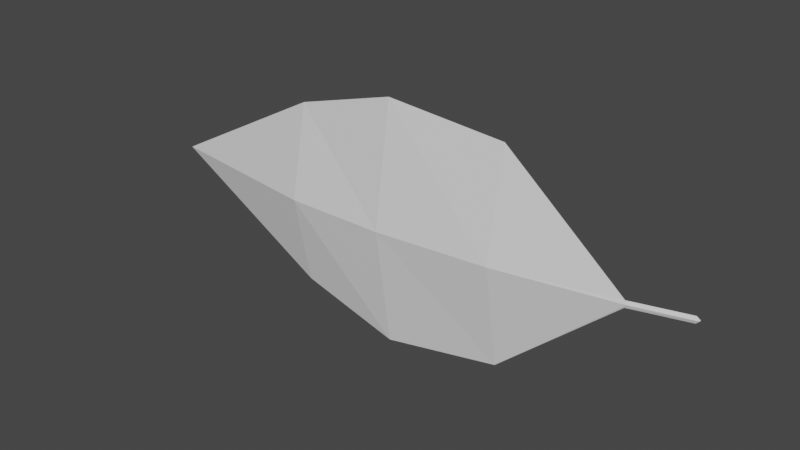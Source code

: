# Source: Leaf.blend  (saved by Blender 2.80.75; exported with 4.5.12 LTS)
import bpy
from mathutils import Matrix  # noqa: F401  (used for matrix-valued properties, if any)

bpy.ops.wm.read_factory_settings(use_empty=True)
scene = bpy.context.scene
scene.name = 'Scene'

# ---- collections
col_collection = bpy.data.collections.new('Collection'); scene.collection.children.link(col_collection)

# ---- materials (node trees are filled in below, after node groups)
mat_material = bpy.data.materials.new('Material')
mat_material.alpha_threshold = 0.0
mat_material.use_transparent_shadow = False
mat_material.line_color = (0.0, 0.0, 0.0, 1.0)

# ---- material node trees
mat_material.use_nodes = True; mat_material.node_tree.nodes.clear()
_N = mat_material.node_tree.nodes; _L = mat_material.node_tree.links
n0 = _N.new('ShaderNodeOutputMaterial'); n0.name = 'Material Output'; n0.location = (300, 300)
n1 = _N.new('ShaderNodeBsdfPrincipled'); n1.name = 'Principled BSDF'; n1.location = (10, 300)
n1.distribution = 'GGX'
n1.subsurface_method = 'BURLEY'
n1.inputs[2].default_value = 0.4
n1.inputs[3].default_value = 1.45
n1.inputs[27].default_value = (0.0, 0.0, 0.0, 1.0)
n1.inputs[28].default_value = 1.0
_L.new(n1.outputs[0], n0.inputs[0])
n0.is_active_output = True

# ---- world
world_world = bpy.data.worlds.new('World'); scene.world = world_world
world_world.use_nodes = True; world_world.node_tree.nodes.clear()
_N = world_world.node_tree.nodes; _L = world_world.node_tree.links
n0 = _N.new('ShaderNodeOutputWorld'); n0.name = 'World Output'; n0.location = (300, 300)
n1 = _N.new('ShaderNodeBackground'); n1.name = 'Background'; n1.location = (10, 300)
n1.inputs[0].default_value = (0.05088, 0.05088, 0.05088, 1.0)
_L.new(n1.outputs[0], n0.inputs[0])
n0.is_active_output = True
world_world.color = (0.05088, 0.05088, 0.05088)
world_world.use_sun_shadow = False
world_world.sun_shadow_jitter_overblur = 0.0

# ---- meshes
me_cube = bpy.data.meshes.new('Cube')
me_cube.from_pydata([(-3.603, -0.2686, -0.8621), (-1.603, -0.1686, -1.0), (-3.603, -0.2686, 0.8621), (-1.603, -0.1686, 1.0), (-2.657, -0.2686, 1.137), (-5.203, -0.2208, -3.263e-05), (-2.657, -0.2686, -1.137), (-2.657, -0.4208, -3.231e-05), (-3.603, -0.4208, -3.245e-05), (-1.603, -0.3208, -3.22e-05), (-0.5034, -0.1348, -0.0324), (-0.5034, -0.1348, 0.03234), (-0.4834, -0.1208, -3.222e-05), (3.409e-05, 3.821e-06, -0.0324), (3.409e-05, 3.523e-06, 0.03234), (0.03003, 0.01403, -3.222e-05), (-2.657, -0.4408, -3.231e-05), (-3.603, -0.4408, -3.245e-05), (-1.603, -0.3408, -3.22e-05), (-0.4834, -0.1408, -3.222e-05), (0.03003, -0.00598, -3.222e-05)], [], [(9, 3, 4, 7), (5, 0, 8), (2, 5, 8), (7, 4, 2, 8), (6, 7, 8, 0), (1, 9, 7, 6), (9, 12, 11, 3), (1, 10, 12, 9), (12, 15, 14, 11), (10, 13, 15, 12), (18, 16, 4, 3), (5, 17, 0), (2, 17, 5), (16, 17, 2, 4), (6, 0, 17, 16), (1, 6, 16, 18), (18, 3, 11, 19), (1, 18, 19, 10), (19, 11, 14, 20), (10, 19, 20, 13), (15, 13, 20), (14, 15, 20)])
_uv = me_cube.uv_layers.new(name='UVMap')
_uv.uv.foreach_set('vector', [0.125, 0.625, 0.125, 0.75, 0.2192, 0.75, 0.2192, 0.625, 0.0, 0.0, 0.375, 0.5, 0.375, 0.625, 0.375, 0.75, 0.0, 0.0, 0.375, 0.625, 0.2192, 0.625, 0.2192, 0.75, 0.375, 0.75, 0.375, 0.625, 0.2192, 0.5, 0.2192, 0.625, 0.375, 0.625, 0.375, 0.5, 0.125, 0.5, 0.125, 0.625, 0.2192, 0.625, 0.2192, 0.5, 0.125, 0.625, 0.125, 0.625, 0.125, 0.75, 0.125, 0.75, 0.125, 0.5, 0.125, 0.5, 0.125, 0.625, 0.125, 0.625, 0.125, 0.625, 0.125, 0.625, 0.125, 0.75, 0.125, 0.75, 0.125, 0.5, 0.125, 0.5, 0.125, 0.625, 0.125, 0.625, 0.125, 0.625, 0.2192, 0.625, 0.2192, 0.75, 0.125, 0.75, 0.0, 0.0, 0.375, 0.625, 0.375, 0.5, 0.375, 0.75, 0.375, 0.625, 0.0, 0.0, 0.2192, 0.625, 0.375, 0.625, 0.375, 0.75, 0.2192, 0.75, 0.2192, 0.5, 0.375, 0.5, 0.375, 0.625, 0.2192, 0.625, 0.125, 0.5, 0.2192, 0.5, 0.2192, 0.625, 0.125, 0.625, 0.125, 0.625, 0.125, 0.75, 0.125, 0.75, 0.125, 0.625, 0.125, 0.5, 0.125, 0.625, 0.125, 0.625, 0.125, 0.5, 0.125, 0.625, 0.125, 0.75, 0.125, 0.75, 0.125, 0.625, 0.125, 0.5, 0.125, 0.625, 0.125, 0.625, 0.125, 0.5, 0.125, 0.625, 0.125, 0.5, 0.125, 0.625, 0.125, 0.75, 0.125, 0.625, 0.125, 0.625])
me_cube.materials.append(mat_material)
me_cube.use_remesh_preserve_volume = False
me_cube.use_remesh_preserve_attributes = False
me_cube.use_mirror_vertex_groups = False
me_cube.update()

# ---- objects
ob_mesh = bpy.data.objects.new('Mesh', me_cube)

# ---- transforms, parenting, visibility, modifiers, constraints
ob_mesh.location = (0.0, 0.0, 0.0)
ob_mesh.lock_rotations_4d = False
ob_mesh.empty_display_type = 'ARROWS'
ob_mesh.lineart.crease_threshold = 0.0

# ---- collection membership
col_collection.objects.link(ob_mesh)

# ---- scene / render settings (as saved in the file)
scene.frame_start = 1; scene.frame_end = 250; scene.frame_set(2)
scene.render.engine = 'BLENDER_EEVEE_NEXT'
scene.cycles.use_denoising = False
scene.cycles.samples = 128
scene.cycles.sampling_pattern = 'TABULATED_SOBOL'
scene.cycles.use_adaptive_sampling = False
scene.cycles.use_light_tree = False
scene.view_settings.view_transform = 'Filmic'
bpy.context.view_layer.update()

# ---- added for rendering (the .blend has no active camera and no usable light): camera, sun
cam_auto = bpy.data.cameras.new('AutoCamera')
cam_auto.lens = 50.0
cam_auto.sensor_width = 36.0
cam_auto.clip_end = 1000.0
ob_auto_camera = bpy.data.objects.new('AutoCamera', cam_auto)
scene.collection.objects.link(ob_auto_camera)
ob_auto_camera.location = (2.70953, -6.56888, 4.23696)
ob_auto_camera.rotation_euler = (1.09748, -7.21219e-08, 0.694738)
scene.camera = ob_auto_camera
light_auto_sun = bpy.data.lights.new('AutoSun', 'SUN')
light_auto_sun.energy = 3.0
light_auto_sun.angle = 0.0523599
ob_auto_sun = bpy.data.objects.new('AutoSun', light_auto_sun)
scene.collection.objects.link(ob_auto_sun)
ob_auto_sun.rotation_euler = (0.872665, 0.174533, 0.523599)
bpy.context.view_layer.update()
